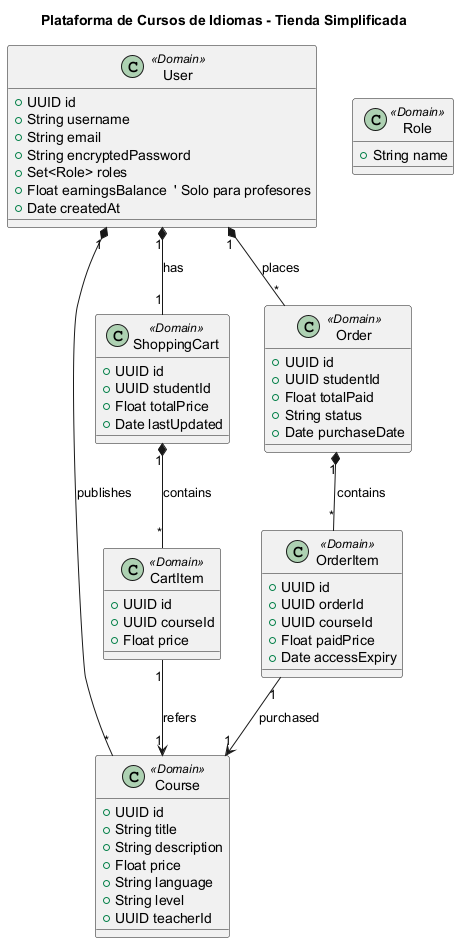

The diagram above was rendered by PlantUML. Its source (embedded in the PNG):
@startuml
title Plataforma de Cursos de Idiomas - Tienda Simplificada

' Usuarios
class User <<Domain>> {
    +UUID id
    +String username
    +String email
    +String encryptedPassword
    +Set<Role> roles
    +Float earningsBalance  ' Solo para profesores
    +Date createdAt
}

class Role <<Domain>> {
    +String name
}

' Cursos
class Course <<Domain>> {
    +UUID id
    +String title
    +String description
    +Float price
    +String language
    +String level
    +UUID teacherId
}

' Carrito de compras
class ShoppingCart <<Domain>> {
    +UUID id
    +UUID studentId
    +Float totalPrice
    +Date lastUpdated
}

class CartItem <<Domain>> {
    +UUID id
    +UUID courseId
    +Float price
}

' Pedidos
class Order <<Domain>> {
    +UUID id
    +UUID studentId
    +Float totalPaid
    +String status
    +Date purchaseDate
}

class OrderItem <<Domain>> {
    +UUID id
    +UUID orderId
    +UUID courseId
    +Float paidPrice
    +Date accessExpiry
}

' Relaciones
User "1" *-- "*" Course : publishes
User "1" *-- "*" Order : places
User "1" *-- "1" ShoppingCart : has

ShoppingCart "1" *-- "*" CartItem : contains
CartItem "1" --> "1" Course : refers

Order "1" *-- "*" OrderItem : contains
OrderItem "1" --> "1" Course : purchased
@enduml